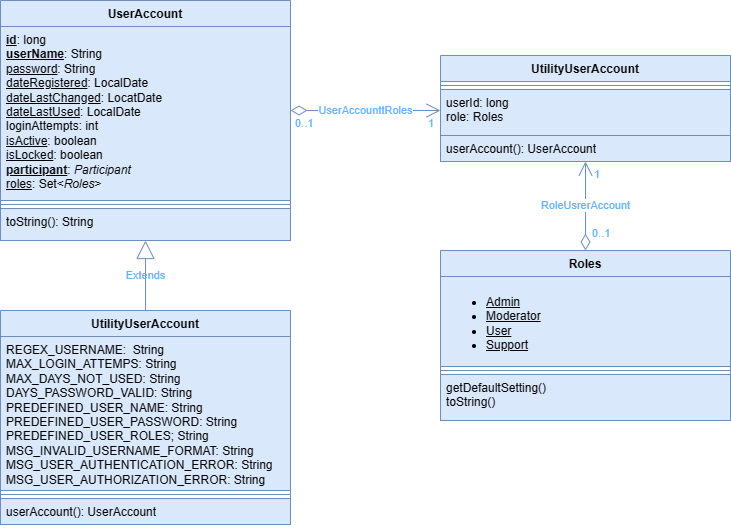

The diagram above was exported from draw.io. Its source (the exported page's mxGraphModel, read from the mxfile embedded in the PNG):
<mxGraphModel dx="996" dy="541" grid="1" gridSize="10" guides="1" tooltips="1" connect="1" arrows="1" fold="1" page="1" pageScale="1" pageWidth="827" pageHeight="1169" math="0" shadow="0">
  <root>
    <mxCell id="WIyWlLk6GJQsqaUBKTNV-0" />
    <mxCell id="WIyWlLk6GJQsqaUBKTNV-1" parent="WIyWlLk6GJQsqaUBKTNV-0" />
    <mxCell id="Faz_KgBlsm1mrwd9iERL-9" value="UserAccount" style="swimlane;fontStyle=1;align=center;verticalAlign=top;childLayout=stackLayout;horizontal=1;startSize=26;horizontalStack=0;resizeParent=1;resizeParentMax=0;resizeLast=0;collapsible=1;marginBottom=0;whiteSpace=wrap;html=1;fillColor=#dae8fc;strokeColor=#6c8ebf;" vertex="1" parent="WIyWlLk6GJQsqaUBKTNV-1">
      <mxGeometry x="70" y="350" width="290" height="240" as="geometry" />
    </mxCell>
    <mxCell id="Faz_KgBlsm1mrwd9iERL-10" value="&lt;u&gt;&lt;b&gt;id&lt;/b&gt;&lt;/u&gt;: long&lt;br&gt;&lt;b&gt;&lt;u&gt;userName&lt;/u&gt;&lt;/b&gt;: String&lt;br&gt;&lt;u&gt;password&lt;/u&gt;: String&lt;br&gt;&lt;u&gt;dateRegistered&lt;/u&gt;: LocalDate&lt;br&gt;&lt;u&gt;dateLastChanged&lt;/u&gt;: LocatDate&lt;br&gt;&lt;u&gt;dateLastUsed&lt;/u&gt;: LocalDate&lt;br&gt;loginAttempts: int&lt;br&gt;&lt;u&gt;isActive&lt;/u&gt;: boolean&lt;br&gt;&lt;u&gt;isLocked&lt;/u&gt;: boolean&lt;br&gt;&lt;u&gt;&lt;b&gt;participant&lt;/b&gt;&lt;/u&gt;: &lt;i&gt;Participant&lt;/i&gt;&lt;br&gt;&lt;u&gt;roles&lt;/u&gt;: Set&amp;lt;&lt;i&gt;Roles&lt;/i&gt;&amp;gt;" style="text;strokeColor=#6c8ebf;fillColor=#dae8fc;align=left;verticalAlign=top;spacingLeft=4;spacingRight=4;overflow=hidden;rotatable=0;points=[[0,0.5],[1,0.5]];portConstraint=eastwest;whiteSpace=wrap;html=1;" vertex="1" parent="Faz_KgBlsm1mrwd9iERL-9">
      <mxGeometry y="26" width="290" height="174" as="geometry" />
    </mxCell>
    <mxCell id="Faz_KgBlsm1mrwd9iERL-11" value="" style="line;strokeWidth=1;fillColor=#dae8fc;align=left;verticalAlign=middle;spacingTop=-1;spacingLeft=3;spacingRight=3;rotatable=0;labelPosition=right;points=[];portConstraint=eastwest;strokeColor=#6c8ebf;" vertex="1" parent="Faz_KgBlsm1mrwd9iERL-9">
      <mxGeometry y="200" width="290" height="8" as="geometry" />
    </mxCell>
    <mxCell id="Faz_KgBlsm1mrwd9iERL-12" value="toString(): String" style="text;strokeColor=#6c8ebf;fillColor=#dae8fc;align=left;verticalAlign=top;spacingLeft=4;spacingRight=4;overflow=hidden;rotatable=0;points=[[0,0.5],[1,0.5]];portConstraint=eastwest;whiteSpace=wrap;html=1;" vertex="1" parent="Faz_KgBlsm1mrwd9iERL-9">
      <mxGeometry y="208" width="290" height="32" as="geometry" />
    </mxCell>
    <mxCell id="Faz_KgBlsm1mrwd9iERL-13" value="UtilityUserAccount" style="swimlane;fontStyle=1;align=center;verticalAlign=top;childLayout=stackLayout;horizontal=1;startSize=26;horizontalStack=0;resizeParent=1;resizeParentMax=0;resizeLast=0;collapsible=1;marginBottom=0;whiteSpace=wrap;html=1;fillColor=#dae8fc;strokeColor=#6c8ebf;" vertex="1" parent="WIyWlLk6GJQsqaUBKTNV-1">
      <mxGeometry x="70" y="660" width="290" height="214" as="geometry" />
    </mxCell>
    <mxCell id="Faz_KgBlsm1mrwd9iERL-14" value="REGEX_USERNAME:&amp;nbsp; String&lt;br&gt;MAX_LOGIN_ATTEMPS: String&lt;br&gt;MAX_DAYS_NOT_USED: String&lt;br&gt;DAYS_PASSWORD_VALID: String&lt;br&gt;PREDEFINED_USER_NAME: String&lt;br&gt;PREDEFINED_USER_PASSWORD: String&lt;br&gt;PREDEFINED_USER_ROLES; String&lt;br&gt;MSG_INVALID_USERNAME_FORMAT: String&lt;br&gt;MSG_USER_AUTHENTICATION_ERROR: String&lt;br&gt;MSG_USER_AUTHORIZATION_ERROR: String" style="text;strokeColor=#6c8ebf;fillColor=#dae8fc;align=left;verticalAlign=top;spacingLeft=4;spacingRight=4;overflow=hidden;rotatable=0;points=[[0,0.5],[1,0.5]];portConstraint=eastwest;whiteSpace=wrap;html=1;" vertex="1" parent="Faz_KgBlsm1mrwd9iERL-13">
      <mxGeometry y="26" width="290" height="154" as="geometry" />
    </mxCell>
    <mxCell id="Faz_KgBlsm1mrwd9iERL-15" value="" style="line;strokeWidth=1;fillColor=#dae8fc;align=left;verticalAlign=middle;spacingTop=-1;spacingLeft=3;spacingRight=3;rotatable=0;labelPosition=right;points=[];portConstraint=eastwest;strokeColor=#6c8ebf;" vertex="1" parent="Faz_KgBlsm1mrwd9iERL-13">
      <mxGeometry y="180" width="290" height="8" as="geometry" />
    </mxCell>
    <mxCell id="Faz_KgBlsm1mrwd9iERL-16" value="userAccount(): UserAccount" style="text;strokeColor=#6c8ebf;fillColor=#dae8fc;align=left;verticalAlign=top;spacingLeft=4;spacingRight=4;overflow=hidden;rotatable=0;points=[[0,0.5],[1,0.5]];portConstraint=eastwest;whiteSpace=wrap;html=1;" vertex="1" parent="Faz_KgBlsm1mrwd9iERL-13">
      <mxGeometry y="188" width="290" height="26" as="geometry" />
    </mxCell>
    <mxCell id="Faz_KgBlsm1mrwd9iERL-17" value="Extends" style="endArrow=block;endSize=16;endFill=0;html=1;rounded=0;fillColor=#dae8fc;strokeColor=#6c8ebf;fontColor=#66B2FF;entryX=0.5;entryY=1;entryDx=0;entryDy=0;exitX=0.5;exitY=0;exitDx=0;exitDy=0;labelBackgroundColor=none;" edge="1" parent="WIyWlLk6GJQsqaUBKTNV-1" source="Faz_KgBlsm1mrwd9iERL-13" target="Faz_KgBlsm1mrwd9iERL-9">
      <mxGeometry width="160" relative="1" as="geometry">
        <mxPoint x="239" y="670" as="sourcePoint" />
        <mxPoint x="270" y="590" as="targetPoint" />
      </mxGeometry>
    </mxCell>
    <mxCell id="Faz_KgBlsm1mrwd9iERL-18" value="Roles" style="swimlane;fontStyle=1;align=center;verticalAlign=top;childLayout=stackLayout;horizontal=1;startSize=26;horizontalStack=0;resizeParent=1;resizeParentMax=0;resizeLast=0;collapsible=1;marginBottom=0;whiteSpace=wrap;html=1;fillColor=#dae8fc;strokeColor=#6c8ebf;" vertex="1" parent="WIyWlLk6GJQsqaUBKTNV-1">
      <mxGeometry x="510" y="600" width="290" height="170" as="geometry" />
    </mxCell>
    <mxCell id="Faz_KgBlsm1mrwd9iERL-19" value="&lt;ul&gt;&lt;li&gt;&lt;u&gt;Admin&lt;/u&gt;&lt;/li&gt;&lt;li&gt;&lt;u&gt;Moderator&lt;/u&gt;&lt;/li&gt;&lt;li&gt;&lt;u&gt;User&lt;/u&gt;&lt;/li&gt;&lt;li&gt;&lt;u&gt;Support&lt;/u&gt;&lt;/li&gt;&lt;/ul&gt;" style="text;strokeColor=#6c8ebf;fillColor=#dae8fc;align=left;verticalAlign=top;spacingLeft=4;spacingRight=4;overflow=hidden;rotatable=0;points=[[0,0.5],[1,0.5]];portConstraint=eastwest;whiteSpace=wrap;html=1;" vertex="1" parent="Faz_KgBlsm1mrwd9iERL-18">
      <mxGeometry y="26" width="290" height="90" as="geometry" />
    </mxCell>
    <mxCell id="Faz_KgBlsm1mrwd9iERL-20" value="" style="line;strokeWidth=1;fillColor=#dae8fc;align=left;verticalAlign=middle;spacingTop=-1;spacingLeft=3;spacingRight=3;rotatable=0;labelPosition=right;points=[];portConstraint=eastwest;strokeColor=#6c8ebf;" vertex="1" parent="Faz_KgBlsm1mrwd9iERL-18">
      <mxGeometry y="116" width="290" height="8" as="geometry" />
    </mxCell>
    <mxCell id="Faz_KgBlsm1mrwd9iERL-21" value="getDefaultSetting()&lt;br&gt;toString()" style="text;strokeColor=#6c8ebf;fillColor=#dae8fc;align=left;verticalAlign=top;spacingLeft=4;spacingRight=4;overflow=hidden;rotatable=0;points=[[0,0.5],[1,0.5]];portConstraint=eastwest;whiteSpace=wrap;html=1;" vertex="1" parent="Faz_KgBlsm1mrwd9iERL-18">
      <mxGeometry y="124" width="290" height="46" as="geometry" />
    </mxCell>
    <mxCell id="Faz_KgBlsm1mrwd9iERL-22" value="UtilityUserAccount" style="swimlane;fontStyle=1;align=center;verticalAlign=top;childLayout=stackLayout;horizontal=1;startSize=26;horizontalStack=0;resizeParent=1;resizeParentMax=0;resizeLast=0;collapsible=1;marginBottom=0;whiteSpace=wrap;html=1;fillColor=#dae8fc;strokeColor=#6c8ebf;" vertex="1" parent="WIyWlLk6GJQsqaUBKTNV-1">
      <mxGeometry x="510" y="405" width="290" height="106" as="geometry" />
    </mxCell>
    <mxCell id="Faz_KgBlsm1mrwd9iERL-24" value="" style="line;strokeWidth=1;fillColor=#dae8fc;align=left;verticalAlign=middle;spacingTop=-1;spacingLeft=3;spacingRight=3;rotatable=0;labelPosition=right;points=[];portConstraint=eastwest;strokeColor=#6c8ebf;" vertex="1" parent="Faz_KgBlsm1mrwd9iERL-22">
      <mxGeometry y="26" width="290" height="8" as="geometry" />
    </mxCell>
    <mxCell id="Faz_KgBlsm1mrwd9iERL-23" value="userId: long&lt;br&gt;role: Roles" style="text;strokeColor=#6c8ebf;fillColor=#dae8fc;align=left;verticalAlign=top;spacingLeft=4;spacingRight=4;overflow=hidden;rotatable=0;points=[[0,0.5],[1,0.5]];portConstraint=eastwest;whiteSpace=wrap;html=1;" vertex="1" parent="Faz_KgBlsm1mrwd9iERL-22">
      <mxGeometry y="34" width="290" height="46" as="geometry" />
    </mxCell>
    <mxCell id="Faz_KgBlsm1mrwd9iERL-25" value="userAccount(): UserAccount" style="text;strokeColor=#6c8ebf;fillColor=#dae8fc;align=left;verticalAlign=top;spacingLeft=4;spacingRight=4;overflow=hidden;rotatable=0;points=[[0,0.5],[1,0.5]];portConstraint=eastwest;whiteSpace=wrap;html=1;" vertex="1" parent="Faz_KgBlsm1mrwd9iERL-22">
      <mxGeometry y="80" width="290" height="26" as="geometry" />
    </mxCell>
    <mxCell id="Faz_KgBlsm1mrwd9iERL-30" value="UserAccounttRoles" style="endArrow=open;html=1;endSize=12;startArrow=diamondThin;startSize=14;startFill=0;edgeStyle=orthogonalEdgeStyle;rounded=0;fontColor=#66B2FF;fillColor=#dae8fc;strokeColor=#6c8ebf;" edge="1" parent="WIyWlLk6GJQsqaUBKTNV-1">
      <mxGeometry relative="1" as="geometry">
        <mxPoint x="360" y="460" as="sourcePoint" />
        <mxPoint x="510" y="460" as="targetPoint" />
      </mxGeometry>
    </mxCell>
    <mxCell id="Faz_KgBlsm1mrwd9iERL-31" value="0..1" style="edgeLabel;resizable=0;html=1;align=left;verticalAlign=top;fontColor=#66B2FF;" connectable="0" vertex="1" parent="Faz_KgBlsm1mrwd9iERL-30">
      <mxGeometry x="-1" relative="1" as="geometry">
        <mxPoint x="3" as="offset" />
      </mxGeometry>
    </mxCell>
    <mxCell id="Faz_KgBlsm1mrwd9iERL-32" value="1" style="edgeLabel;resizable=0;html=1;align=right;verticalAlign=top;fontColor=#66B2FF;" connectable="0" vertex="1" parent="Faz_KgBlsm1mrwd9iERL-30">
      <mxGeometry x="1" relative="1" as="geometry">
        <mxPoint x="-6" as="offset" />
      </mxGeometry>
    </mxCell>
    <mxCell id="Faz_KgBlsm1mrwd9iERL-33" value="RoleUsrerAccount" style="endArrow=open;html=1;endSize=12;startArrow=diamondThin;startSize=14;startFill=0;edgeStyle=orthogonalEdgeStyle;rounded=0;fontColor=#66B2FF;fillColor=#dae8fc;strokeColor=#6c8ebf;exitX=0.5;exitY=0;exitDx=0;exitDy=0;entryX=0.5;entryY=1;entryDx=0;entryDy=0;" edge="1" parent="WIyWlLk6GJQsqaUBKTNV-1" source="Faz_KgBlsm1mrwd9iERL-18" target="Faz_KgBlsm1mrwd9iERL-22">
      <mxGeometry relative="1" as="geometry">
        <mxPoint x="370" y="470" as="sourcePoint" />
        <mxPoint x="640" y="530" as="targetPoint" />
      </mxGeometry>
    </mxCell>
    <mxCell id="Faz_KgBlsm1mrwd9iERL-34" value="0..1" style="edgeLabel;resizable=0;html=1;align=left;verticalAlign=top;fontColor=#66B2FF;" connectable="0" vertex="1" parent="Faz_KgBlsm1mrwd9iERL-33">
      <mxGeometry x="-1" relative="1" as="geometry">
        <mxPoint x="5" y="-30" as="offset" />
      </mxGeometry>
    </mxCell>
    <mxCell id="Faz_KgBlsm1mrwd9iERL-35" value="1" style="edgeLabel;resizable=0;html=1;align=right;verticalAlign=top;fontColor=#66B2FF;" connectable="0" vertex="1" parent="Faz_KgBlsm1mrwd9iERL-33">
      <mxGeometry x="1" relative="1" as="geometry">
        <mxPoint x="15" as="offset" />
      </mxGeometry>
    </mxCell>
  </root>
</mxGraphModel>